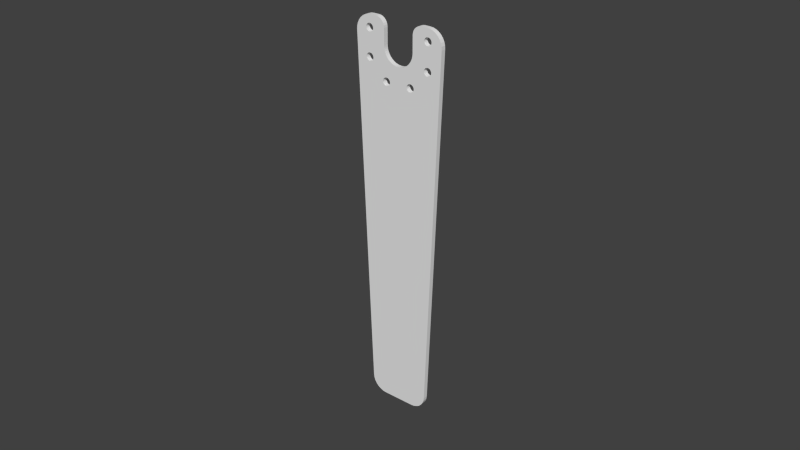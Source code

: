 # Source: t3_unterarm.blend  (saved by Blender 2.62.0; exported with 4.5.12 LTS)
import bpy
from mathutils import Matrix  # noqa: F401  (used for matrix-valued properties, if any)

bpy.ops.wm.read_factory_settings(use_empty=True)
scene = bpy.context.scene
scene.name = 'Scene'

# ---- collections
col_collection_1 = bpy.data.collections.new('Collection 1'); scene.collection.children.link(col_collection_1)

# ---- world
world_world = bpy.data.worlds.new('World'); scene.world = world_world
world_world.color = (0.05088, 0.05088, 0.05088)
world_world.use_sun_shadow = False
world_world.sun_shadow_jitter_overblur = 0.0
world_world.cycles.sampling_method = 'MANUAL'
world_world.cycles.sample_map_resolution = 256

# ---- meshes
me_t3_arm_unterarm = bpy.data.meshes.new('T3 Arm Unterarm')
me_t3_arm_unterarm.from_pydata([(-5.0, 5.0, 0.0), (-8.974, 4.595, 0.0), (-8.913, 4.21, 0.0), (-8.913, 4.21, -1.5), (-8.974, 3.824, 0.0), (-8.974, 3.824, -1.5), (-9.151, 4.944, 0.0), (-8.974, 4.595, -1.5), (-9.428, 5.22, 0.0), (-9.151, 4.944, -1.5), (-5.075, 5.668, 0.0), (-9.776, 5.398, 0.0), (-9.428, 5.22, -1.5), (-10.16, 5.459, 0.0), (-9.776, 5.398, -1.5), (-14.02, 5.671, 0.0), (-10.55, 5.398, 0.0), (-10.16, 5.459, -1.5), (-14.47, 4.772, 0.0), (-10.9, 5.22, 0.0), (-10.55, 5.398, -1.5), (-11.17, 4.944, 0.0), (-10.9, 5.22, -1.5), (-11.35, 4.595, 0.0), (-11.17, 4.944, -1.5), (-14.73, 3.801, 0.0), (-11.41, 4.21, 0.0), (-11.35, 4.595, -1.5), (-11.35, 3.824, 0.0), (-11.41, 4.21, -1.5), (-11.17, 3.475, 0.0), (-11.35, 3.824, -1.5), (-14.79, 2.797, 0.0), (-10.9, 3.199, 0.0), (-11.17, 3.475, -1.5), (-10.55, 3.021, 0.0), (-10.9, 3.199, -1.5), (-10.16, 2.96, 0.0), (-10.55, 3.021, -1.5), (-5.0, 6.123e-16, 0.0), (-9.776, 3.021, 0.0), (-10.16, 2.96, -1.5), (-9.428, 3.199, 0.0), (-9.776, 3.021, -1.5), (-9.151, 3.475, 0.0), (-9.428, 3.199, -1.5), (-9.151, 3.475, -1.5), (-3.117, -3.909, 0.0), (-8.974, -3.824, 0.0), (-8.913, -4.21, 0.0), (-8.913, -4.21, -1.5), (-2.661, -4.233, 0.0), (-8.974, -4.595, 0.0), (-8.974, -4.595, -1.5), (-3.536, -3.536, 0.0), (-9.151, -3.475, 0.0), (-8.974, -3.824, -1.5), (-3.909, -3.117, 0.0), (-9.428, -3.199, 0.0), (-9.151, -3.475, -1.5), (-9.776, -3.021, 0.0), (-9.428, -3.199, -1.5), (-4.233, -2.661, 0.0), (-10.16, -2.96, 0.0), (-9.776, -3.021, -1.5), (-4.719, -1.652, 0.0), (-10.55, -3.021, 0.0), (-10.16, -2.96, -1.5), (-4.505, -2.169, 0.0), (-10.9, -3.199, 0.0), (-10.55, -3.021, -1.5), (-4.968, -0.562, 0.0), (-4.875, -1.112, 0.0), (-11.17, -3.475, 0.0), (-10.9, -3.199, -1.5), (-11.35, -3.824, 0.0), (-11.17, -3.475, -1.5), (-11.41, -4.21, 0.0), (-11.35, -3.824, -1.5), (-10.19, -110.2, 0.0), (-11.35, -4.595, 0.0), (-11.41, -4.21, -1.5), (-11.17, -4.944, 0.0), (-11.35, -4.595, -1.5), (-10.9, -5.22, 0.0), (-11.17, -4.944, -1.5), (-10.55, -5.398, 0.0), (-10.9, -5.22, -1.5), (-10.16, -5.459, 0.0), (-10.55, -5.398, -1.5), (9.776, -5.398, 0.0), (-9.776, -5.398, 0.0), (-10.16, -5.459, -1.5), (-4.945, -9.152, 0.0), (-4.596, -8.974, 0.0), (10.16, -5.459, 0.0), (-5.221, -9.428, 0.0), (-5.398, -9.777, 0.0), (-5.46, -10.16, 0.0), (9.428, -5.22, 0.0), (-9.428, -5.22, 0.0), (-9.776, -5.398, -1.5), (-0.56, -4.968, 0.0), (-9.151, -4.944, 0.0), (-9.428, -5.22, -1.5), (9.151, -4.944, 0.0), (8.266e-15, -5.0, 0.0), (-1.652, -4.719, 0.0), (-9.151, -4.944, -1.5), (-1.112, -4.875, 0.0), (-2.169, -4.505, 0.0), (3.021, -9.777, 0.0), (-3.021, -9.777, 0.0), (-2.96, -10.16, 0.0), (-2.96, -10.16, -1.5), (2.96, -10.16, 0.0), (-3.021, -10.55, 0.0), (-3.021, -10.55, -1.5), (3.198, -9.428, 0.0), (-3.198, -9.428, 0.0), (-3.021, -9.777, -1.5), (3.475, -9.152, 0.0), (-3.475, -9.152, 0.0), (-3.198, -9.428, -1.5), (3.823, -8.974, 0.0), (-3.823, -8.974, 0.0), (-3.475, -9.152, -1.5), (4.21, -8.913, 0.0), (-4.21, -8.913, 0.0), (-3.823, -8.974, -1.5), (-4.21, -8.913, -1.5), (10.55, -5.398, 0.0), (-4.596, -8.974, -1.5), (-4.945, -9.152, -1.5), (-5.221, -9.428, -1.5), (-5.398, -9.777, -1.5), (-5.398, -10.55, 0.0), (-5.46, -10.16, -1.5), (-5.221, -10.9, 0.0), (-5.398, -10.55, -1.5), (-4.945, -11.17, 0.0), (-5.221, -10.9, -1.5), (-4.596, -11.35, 0.0), (-4.945, -11.17, -1.5), (-4.21, -11.41, 0.0), (-4.596, -11.35, -1.5), (3.823, -11.35, 0.0), (-3.823, -11.35, 0.0), (-4.21, -11.41, -1.5), (4.21, -11.41, 0.0), (3.475, -11.17, 0.0), (-3.475, -11.17, 0.0), (-3.823, -11.35, -1.5), (3.198, -10.9, 0.0), (-3.198, -10.9, 0.0), (-3.475, -11.17, -1.5), (3.021, -10.55, 0.0), (-3.198, -10.9, -1.5), (10.9, -5.22, 0.0), (5.398, -9.777, 0.0), (5.46, -10.16, 0.0), (5.46, -10.16, -1.5), (5.398, -10.55, 0.0), (5.398, -10.55, -1.5), (5.221, -9.428, 0.0), (5.398, -9.777, -1.5), (4.945, -9.152, 0.0), (5.221, -9.428, -1.5), (4.596, -8.974, 0.0), (4.945, -9.152, -1.5), (4.596, -8.974, -1.5), (4.21, -8.913, -1.5), (3.823, -8.974, -1.5), (3.475, -9.152, -1.5), (3.198, -9.428, -1.5), (3.021, -9.777, -1.5), (2.96, -10.16, -1.5), (3.021, -10.55, -1.5), (3.198, -10.9, -1.5), (3.475, -11.17, -1.5), (3.823, -11.35, -1.5), (4.596, -11.35, 0.0), (4.21, -11.41, -1.5), (4.945, -11.17, 0.0), (4.596, -11.35, -1.5), (5.221, -10.9, 0.0), (4.945, -11.17, -1.5), (5.221, -10.9, -1.5), (14.79, 2.797, 0.0), (11.35, -3.824, 0.0), (11.41, -4.21, 0.0), (11.41, -4.21, -1.5), (11.35, -4.595, 0.0), (11.35, -4.595, -1.5), (11.17, -3.475, 0.0), (11.35, -3.824, -1.5), (10.9, -3.199, 0.0), (11.17, -3.475, -1.5), (10.55, -3.021, 0.0), (10.9, -3.199, -1.5), (10.16, -2.96, 0.0), (10.55, -3.021, -1.5), (3.909, -3.117, 0.0), (9.776, -3.021, 0.0), (10.16, -2.96, -1.5), (4.233, -2.661, 0.0), (9.428, -3.199, 0.0), (9.776, -3.021, -1.5), (3.536, -3.536, 0.0), (9.151, -3.475, 0.0), (9.428, -3.199, -1.5), (8.974, -3.824, 0.0), (9.151, -3.475, -1.5), (3.117, -3.909, 0.0), (8.913, -4.21, 0.0), (8.974, -3.824, -1.5), (2.169, -4.505, 0.0), (8.974, -4.595, 0.0), (8.913, -4.21, -1.5), (2.661, -4.233, 0.0), (1.112, -4.875, 0.0), (8.974, -4.595, -1.5), (1.652, -4.719, 0.0), (9.151, -4.944, -1.5), (0.56, -4.968, 0.0), (9.428, -5.22, -1.5), (9.776, -5.398, -1.5), (10.16, -5.459, -1.5), (10.55, -5.398, -1.5), (11.17, -4.944, 0.0), (10.9, -5.22, -1.5), (11.17, -4.944, -1.5), (14.47, 4.772, 0.0), (11.35, 4.595, 0.0), (11.41, 4.21, 0.0), (11.41, 4.21, -1.5), (11.35, 3.824, 0.0), (11.35, 3.824, -1.5), (11.17, 4.944, 0.0), (11.35, 4.595, -1.5), (14.02, 5.671, 0.0), (10.9, 5.22, 0.0), (11.17, 4.944, -1.5), (10.55, 5.398, 0.0), (10.9, 5.22, -1.5), (10.16, 5.459, 0.0), (10.55, 5.398, -1.5), (5.0, 5.0, 0.0), (9.776, 5.398, 0.0), (10.16, 5.459, -1.5), (5.075, 5.668, 0.0), (9.428, 5.22, 0.0), (9.776, 5.398, -1.5), (9.151, 4.944, 0.0), (9.428, 5.22, -1.5), (5.0, -1.225e-15, 0.0), (8.974, 4.595, 0.0), (9.151, 4.944, -1.5), (8.913, 4.21, 0.0), (8.974, 4.595, -1.5), (8.974, 3.824, 0.0), (8.913, 4.21, -1.5), (9.151, 3.475, 0.0), (8.974, 3.824, -1.5), (9.428, 3.199, 0.0), (9.151, 3.475, -1.5), (9.776, 3.021, 0.0), (9.428, 3.199, -1.5), (10.16, 2.96, 0.0), (9.776, 3.021, -1.5), (10.55, 3.021, 0.0), (10.16, 2.96, -1.5), (14.73, 3.801, 0.0), (10.9, 3.199, 0.0), (10.55, 3.021, -1.5), (11.17, 3.475, 0.0), (10.9, 3.199, -1.5), (11.17, 3.475, -1.5), (-10.03, -111.3, 0.0), (10.03, -111.3, 0.0), (10.19, -110.2, 0.0), (10.19, -110.2, -1.5), (14.79, 2.797, -1.5), (-9.639, -112.3, 0.0), (9.639, -112.3, 0.0), (10.03, -111.3, -1.5), (-9.035, -113.2, 0.0), (9.035, -113.2, 0.0), (9.639, -112.3, -1.5), (-8.248, -114.0, 0.0), (8.248, -114.0, 0.0), (9.035, -113.2, -1.5), (-7.316, -114.5, 0.0), (7.316, -114.5, 0.0), (8.248, -114.0, -1.5), (-6.283, -114.9, 0.0), (6.283, -114.9, 0.0), (7.316, -114.5, -1.5), (-5.199, -115.0, 0.0), (5.199, -115.0, 0.0), (6.283, -114.9, -1.5), (5.199, -115.0, -1.5), (-5.199, -115.0, -1.5), (-6.283, -114.9, -1.5), (-7.316, -114.5, -1.5), (-8.248, -114.0, -1.5), (-9.035, -113.2, -1.5), (-9.639, -112.3, -1.5), (-10.03, -111.3, -1.5), (-10.19, -110.2, -1.5), (-14.79, 2.797, -1.5), (-14.73, 3.801, -1.5), (-14.47, 4.772, -1.5), (-5.297, 6.302, 0.0), (-13.4, 6.463, 0.0), (-14.02, 5.671, -1.5), (-5.655, 6.87, 0.0), (-12.63, 7.115, 0.0), (-13.4, 6.463, -1.5), (-6.13, 7.345, 0.0), (-11.75, 7.6, 0.0), (-12.63, 7.115, -1.5), (-6.698, 7.703, 0.0), (-10.79, 7.899, 0.0), (-11.75, 7.6, -1.5), (-8.0, 8.0, 0.0), (-9.793, 8.0, 0.0), (-10.79, 7.899, -1.5), (-7.332, 7.925, 0.0), (-9.793, 8.0, -1.5), (-8.0, 8.0, -1.5), (-7.332, 7.925, -1.5), (-6.698, 7.703, -1.5), (-6.13, 7.345, -1.5), (-5.655, 6.87, -1.5), (-5.297, 6.302, -1.5), (-5.075, 5.668, -1.5), (-5.0, 5.0, -1.5), (-5.0, 6.123e-16, -1.5), (-4.968, -0.562, -1.5), (-4.875, -1.112, -1.5), (-4.719, -1.652, -1.5), (-4.505, -2.169, -1.5), (-4.233, -2.661, -1.5), (-3.909, -3.117, -1.5), (-3.536, -3.536, -1.5), (-3.117, -3.909, -1.5), (-2.661, -4.233, -1.5), (-2.169, -4.505, -1.5), (-1.652, -4.719, -1.5), (-1.112, -4.875, -1.5), (-0.56, -4.968, -1.5), (8.266e-15, -5.0, -1.5), (0.56, -4.968, -1.5), (1.112, -4.875, -1.5), (1.652, -4.719, -1.5), (2.169, -4.505, -1.5), (2.661, -4.233, -1.5), (3.117, -3.909, -1.5), (3.536, -3.536, -1.5), (3.909, -3.117, -1.5), (4.505, -2.169, 0.0), (4.233, -2.661, -1.5), (4.719, -1.652, 0.0), (4.505, -2.169, -1.5), (4.875, -1.112, 0.0), (4.719, -1.652, -1.5), (4.968, -0.562, 0.0), (4.875, -1.112, -1.5), (4.968, -0.562, -1.5), (5.0, -1.225e-15, -1.5), (5.0, 5.0, -1.5), (5.297, 6.302, 0.0), (5.075, 5.668, -1.5), (13.4, 6.463, 0.0), (5.655, 6.87, 0.0), (5.297, 6.302, -1.5), (12.63, 7.115, 0.0), (6.13, 7.345, 0.0), (5.655, 6.87, -1.5), (11.75, 7.6, 0.0), (6.698, 7.703, 0.0), (6.13, 7.345, -1.5), (10.79, 7.899, 0.0), (7.332, 7.925, 0.0), (6.698, 7.703, -1.5), (9.793, 8.0, 0.0), (8.0, 8.0, 0.0), (7.332, 7.925, -1.5), (8.0, 8.0, -1.5), (9.793, 8.0, -1.5), (10.79, 7.899, -1.5), (11.75, 7.6, -1.5), (12.63, 7.115, -1.5), (13.4, 6.463, -1.5), (14.02, 5.671, -1.5), (14.47, 4.772, -1.5), (14.73, 3.801, -1.5)], [], [(0, 1, 2), (3, 2, 1), (0, 2, 4), (5, 4, 2), (3, 5, 2), (0, 6, 1), (7, 1, 6), (7, 3, 1), (0, 8, 6), (9, 6, 8), (9, 7, 6), (10, 11, 8), (12, 8, 11), (0, 10, 8), (12, 9, 8), (10, 13, 11), (14, 11, 13), (14, 12, 11), (15, 16, 13), (17, 13, 16), (10, 15, 13), (17, 14, 13), (18, 19, 16), (20, 16, 19), (15, 18, 16), (20, 17, 16), (18, 21, 19), (22, 19, 21), (22, 20, 19), (18, 23, 21), (24, 21, 23), (24, 22, 21), (25, 26, 23), (27, 23, 26), (18, 25, 23), (27, 24, 23), (25, 28, 26), (29, 26, 28), (27, 26, 29), (25, 30, 28), (31, 28, 30), (31, 29, 28), (32, 33, 30), (34, 30, 33), (25, 32, 30), (34, 31, 30), (32, 35, 33), (36, 33, 35), (36, 34, 33), (32, 37, 35), (38, 35, 37), (38, 36, 35), (39, 40, 37), (41, 37, 40), (39, 37, 32), (41, 38, 37), (0, 42, 40), (43, 40, 42), (39, 0, 40), (43, 41, 40), (0, 44, 42), (45, 42, 44), (45, 43, 42), (0, 4, 44), (46, 44, 4), (46, 45, 44), (5, 46, 4), (47, 48, 49), (50, 49, 48), (51, 49, 52), (53, 52, 49), (51, 47, 49), (50, 53, 49), (54, 55, 48), (56, 48, 55), (47, 54, 48), (56, 50, 48), (57, 58, 55), (59, 55, 58), (54, 57, 55), (59, 56, 55), (57, 60, 58), (61, 58, 60), (61, 59, 58), (62, 63, 60), (64, 60, 63), (57, 62, 60), (64, 61, 60), (65, 66, 63), (67, 63, 66), (68, 65, 63), (62, 68, 63), (67, 64, 63), (39, 69, 66), (70, 66, 69), (71, 39, 66), (72, 71, 66), (65, 72, 66), (70, 67, 66), (32, 73, 69), (74, 69, 73), (39, 32, 69), (74, 70, 69), (32, 75, 73), (76, 73, 75), (76, 74, 73), (32, 77, 75), (78, 75, 77), (78, 76, 75), (79, 80, 77), (81, 77, 80), (32, 79, 77), (78, 77, 81), (79, 82, 80), (83, 80, 82), (83, 81, 80), (79, 84, 82), (85, 82, 84), (85, 83, 82), (79, 86, 84), (87, 84, 86), (87, 85, 84), (79, 88, 86), (89, 86, 88), (89, 87, 86), (90, 91, 88), (92, 88, 91), (93, 94, 88), (95, 88, 94), (96, 93, 88), (97, 96, 88), (98, 97, 88), (79, 98, 88), (95, 90, 88), (92, 89, 88), (99, 100, 91), (101, 91, 100), (90, 99, 91), (101, 92, 91), (102, 103, 100), (104, 100, 103), (99, 105, 100), (106, 100, 105), (106, 102, 100), (104, 101, 100), (107, 52, 103), (108, 103, 52), (109, 107, 103), (102, 109, 103), (108, 104, 103), (110, 51, 52), (107, 110, 52), (53, 108, 52), (111, 112, 113), (114, 113, 112), (115, 113, 116), (117, 116, 113), (115, 111, 113), (114, 117, 113), (118, 119, 112), (120, 112, 119), (111, 118, 112), (120, 114, 112), (121, 122, 119), (123, 119, 122), (118, 121, 119), (123, 120, 119), (124, 125, 122), (126, 122, 125), (121, 124, 122), (126, 123, 122), (127, 128, 125), (129, 125, 128), (124, 127, 125), (129, 126, 125), (95, 94, 128), (130, 128, 94), (131, 128, 127), (131, 95, 128), (130, 129, 128), (132, 94, 93), (132, 130, 94), (133, 93, 96), (133, 132, 93), (134, 96, 97), (134, 133, 96), (135, 97, 98), (135, 134, 97), (79, 136, 98), (137, 98, 136), (135, 98, 137), (79, 138, 136), (139, 136, 138), (139, 137, 136), (79, 140, 138), (141, 138, 140), (141, 139, 138), (79, 142, 140), (143, 140, 142), (143, 141, 140), (79, 144, 142), (145, 142, 144), (145, 143, 142), (146, 147, 144), (148, 144, 147), (149, 146, 144), (79, 149, 144), (148, 145, 144), (150, 151, 147), (152, 147, 151), (146, 150, 147), (152, 148, 147), (153, 154, 151), (155, 151, 154), (150, 153, 151), (155, 152, 151), (156, 116, 154), (157, 154, 116), (153, 156, 154), (157, 155, 154), (156, 115, 116), (117, 157, 116), (158, 159, 160), (161, 160, 159), (158, 160, 162), (163, 162, 160), (161, 163, 160), (158, 164, 159), (165, 159, 164), (165, 161, 159), (158, 166, 164), (167, 164, 166), (167, 165, 164), (158, 168, 166), (169, 166, 168), (169, 167, 166), (158, 127, 168), (170, 168, 127), (170, 169, 168), (171, 127, 124), (158, 131, 127), (171, 170, 127), (172, 124, 121), (172, 171, 124), (173, 121, 118), (173, 172, 121), (174, 118, 111), (174, 173, 118), (175, 111, 115), (175, 174, 111), (176, 115, 156), (175, 115, 176), (177, 156, 153), (177, 176, 156), (178, 153, 150), (178, 177, 153), (179, 150, 146), (179, 178, 150), (180, 146, 149), (180, 179, 146), (79, 181, 149), (182, 149, 181), (182, 180, 149), (79, 183, 181), (184, 181, 183), (184, 182, 181), (185, 183, 79), (186, 183, 185), (79, 158, 185), (186, 184, 183), (158, 162, 185), (187, 185, 162), (187, 186, 185), (163, 187, 162), (188, 189, 190), (191, 190, 189), (188, 190, 192), (193, 192, 190), (191, 193, 190), (188, 194, 189), (195, 189, 194), (195, 191, 189), (188, 196, 194), (197, 194, 196), (197, 195, 194), (188, 198, 196), (199, 196, 198), (199, 197, 196), (188, 200, 198), (201, 198, 200), (201, 199, 198), (202, 203, 200), (204, 200, 203), (205, 202, 200), (188, 205, 200), (204, 201, 200), (202, 206, 203), (207, 203, 206), (207, 204, 203), (208, 209, 206), (210, 206, 209), (202, 208, 206), (210, 207, 206), (208, 211, 209), (212, 209, 211), (212, 210, 209), (213, 214, 211), (215, 211, 214), (208, 213, 211), (215, 212, 211), (216, 217, 214), (218, 214, 217), (219, 216, 214), (213, 219, 214), (215, 214, 218), (220, 105, 217), (221, 217, 105), (222, 220, 217), (216, 222, 217), (221, 218, 217), (223, 105, 99), (224, 106, 105), (220, 224, 105), (223, 221, 105), (225, 99, 90), (225, 223, 99), (226, 90, 95), (226, 225, 90), (227, 95, 131), (227, 226, 95), (228, 131, 158), (228, 227, 131), (79, 229, 158), (230, 158, 229), (230, 228, 158), (79, 192, 229), (231, 229, 192), (231, 230, 229), (188, 192, 79), (193, 231, 192), (232, 233, 234), (235, 234, 233), (232, 234, 236), (237, 236, 234), (235, 237, 234), (232, 238, 233), (239, 233, 238), (239, 235, 233), (240, 241, 238), (242, 238, 241), (232, 240, 238), (242, 239, 238), (240, 243, 241), (244, 241, 243), (244, 242, 241), (240, 245, 243), (246, 243, 245), (246, 244, 243), (247, 248, 245), (249, 245, 248), (250, 247, 245), (240, 250, 245), (249, 246, 245), (247, 251, 248), (252, 248, 251), (252, 249, 248), (247, 253, 251), (254, 251, 253), (254, 252, 251), (255, 256, 253), (257, 253, 256), (247, 255, 253), (257, 254, 253), (255, 258, 256), (259, 256, 258), (259, 257, 256), (255, 260, 258), (261, 258, 260), (259, 258, 261), (255, 262, 260), (263, 260, 262), (263, 261, 260), (255, 264, 262), (265, 262, 264), (265, 263, 262), (255, 266, 264), (267, 264, 266), (267, 265, 264), (255, 268, 266), (269, 266, 268), (269, 267, 266), (188, 270, 268), (271, 268, 270), (188, 268, 255), (271, 269, 268), (272, 273, 270), (274, 270, 273), (188, 272, 270), (274, 271, 270), (272, 275, 273), (276, 273, 275), (276, 274, 273), (272, 236, 275), (277, 275, 236), (277, 276, 275), (272, 232, 236), (237, 277, 236), (278, 279, 280), (281, 280, 279), (79, 278, 280), (188, 79, 280), (282, 188, 280), (281, 282, 280), (283, 284, 279), (285, 279, 284), (278, 283, 279), (285, 281, 279), (286, 287, 284), (288, 284, 287), (283, 286, 284), (285, 284, 288), (289, 290, 287), (291, 287, 290), (286, 289, 287), (288, 287, 291), (292, 293, 290), (294, 290, 293), (289, 292, 290), (291, 290, 294), (295, 296, 293), (297, 293, 296), (292, 295, 293), (294, 293, 297), (298, 299, 296), (300, 296, 299), (295, 298, 296), (297, 296, 300), (301, 299, 298), (300, 299, 301), (302, 298, 295), (302, 301, 298), (303, 295, 292), (303, 302, 295), (304, 292, 289), (303, 292, 304), (305, 289, 286), (304, 289, 305), (306, 286, 283), (305, 286, 306), (307, 283, 278), (306, 283, 307), (308, 278, 79), (307, 278, 308), (309, 79, 32), (308, 79, 309), (310, 32, 25), (310, 309, 32), (311, 25, 18), (311, 310, 25), (312, 18, 15), (311, 18, 312), (313, 314, 15), (315, 15, 314), (10, 313, 15), (312, 15, 315), (316, 317, 314), (318, 314, 317), (313, 316, 314), (315, 314, 318), (319, 320, 317), (321, 317, 320), (316, 319, 317), (318, 317, 321), (322, 323, 320), (324, 320, 323), (319, 322, 320), (321, 320, 324), (325, 326, 323), (327, 323, 326), (328, 325, 323), (322, 328, 323), (324, 323, 327), (329, 326, 325), (327, 326, 329), (330, 325, 328), (330, 329, 325), (331, 328, 322), (331, 330, 328), (332, 322, 319), (332, 331, 322), (333, 319, 316), (333, 332, 319), (334, 316, 313), (334, 333, 316), (335, 313, 10), (335, 334, 313), (0, 336, 10), (336, 335, 10), (337, 0, 39), (336, 0, 337), (338, 39, 71), (338, 337, 39), (339, 71, 72), (339, 338, 71), (340, 72, 65), (340, 339, 72), (341, 65, 68), (341, 340, 65), (342, 68, 62), (342, 341, 68), (343, 62, 57), (343, 342, 62), (344, 57, 54), (344, 343, 57), (345, 54, 47), (345, 344, 54), (346, 47, 51), (346, 345, 47), (347, 51, 110), (347, 346, 51), (348, 110, 107), (348, 347, 110), (349, 107, 109), (349, 348, 107), (350, 109, 102), (350, 349, 109), (351, 102, 106), (351, 350, 102), (352, 106, 224), (352, 351, 106), (353, 224, 220), (353, 352, 224), (354, 220, 222), (354, 353, 220), (355, 222, 216), (355, 354, 222), (356, 216, 219), (356, 355, 216), (357, 219, 213), (357, 356, 219), (358, 213, 208), (358, 357, 213), (359, 208, 202), (359, 358, 208), (360, 202, 205), (360, 359, 202), (188, 361, 205), (362, 205, 361), (362, 360, 205), (188, 363, 361), (364, 361, 363), (364, 362, 361), (188, 365, 363), (366, 363, 365), (366, 364, 363), (188, 367, 365), (368, 365, 367), (368, 366, 365), (188, 255, 367), (369, 367, 255), (369, 368, 367), (370, 255, 247), (370, 369, 255), (371, 247, 250), (371, 370, 247), (240, 372, 250), (373, 250, 372), (373, 371, 250), (374, 375, 372), (376, 372, 375), (240, 374, 372), (376, 373, 372), (377, 378, 375), (379, 375, 378), (374, 377, 375), (379, 376, 375), (380, 381, 378), (382, 378, 381), (377, 380, 378), (382, 379, 378), (383, 384, 381), (385, 381, 384), (380, 383, 381), (385, 382, 381), (386, 387, 384), (388, 384, 387), (383, 386, 384), (388, 385, 384), (389, 387, 386), (389, 388, 387), (390, 386, 383), (390, 389, 386), (391, 383, 380), (391, 390, 383), (392, 380, 377), (391, 380, 392), (393, 377, 374), (392, 377, 393), (394, 374, 240), (393, 374, 394), (395, 240, 232), (394, 240, 395), (396, 232, 272), (395, 232, 396), (397, 272, 188), (396, 272, 397), (397, 188, 282), (312, 29, 31), (312, 27, 29), (311, 31, 34), (311, 312, 31), (311, 34, 36), (311, 36, 38), (310, 38, 41), (311, 38, 310), (338, 41, 43), (310, 41, 338), (338, 43, 45), (338, 45, 46), (338, 46, 5), (338, 5, 3), (338, 3, 7), (338, 7, 9), (337, 9, 12), (338, 9, 337), (337, 12, 14), (337, 14, 17), (315, 17, 20), (336, 337, 17), (315, 336, 17), (315, 20, 22), (315, 22, 24), (312, 24, 27), (312, 315, 24), (310, 81, 83), (310, 78, 81), (281, 83, 85), (310, 83, 281), (281, 85, 87), (130, 87, 89), (139, 87, 137), (135, 137, 87), (141, 87, 139), (141, 143, 281), (281, 87, 141), (132, 87, 130), (133, 87, 132), (134, 87, 133), (135, 87, 134), (171, 89, 92), (171, 130, 89), (227, 92, 101), (171, 92, 170), (227, 170, 92), (226, 101, 104), (227, 101, 226), (225, 104, 108), (226, 104, 225), (350, 108, 53), (352, 225, 108), (351, 108, 350), (352, 108, 351), (348, 53, 50), (349, 53, 348), (350, 53, 349), (346, 50, 56), (347, 50, 346), (348, 50, 347), (345, 56, 59), (346, 56, 345), (345, 59, 61), (344, 61, 64), (345, 61, 344), (344, 64, 67), (310, 67, 70), (344, 67, 343), (310, 343, 67), (310, 70, 74), (310, 74, 76), (310, 76, 78), (281, 143, 145), (281, 145, 148), (182, 148, 152), (281, 148, 182), (180, 152, 155), (182, 152, 180), (179, 155, 157), (180, 155, 179), (178, 157, 117), (179, 157, 178), (177, 117, 114), (178, 117, 177), (176, 114, 120), (177, 114, 176), (175, 120, 123), (175, 176, 120), (174, 123, 126), (175, 123, 174), (173, 126, 129), (174, 126, 173), (172, 129, 130), (173, 129, 172), (172, 130, 171), (281, 182, 184), (281, 184, 186), (281, 186, 187), (281, 187, 163), (281, 163, 161), (227, 161, 165), (281, 161, 227), (227, 165, 167), (227, 167, 169), (227, 169, 170), (357, 218, 221), (358, 215, 218), (358, 218, 357), (355, 221, 223), (356, 221, 355), (357, 221, 356), (353, 223, 225), (354, 223, 353), (355, 223, 354), (353, 225, 352), (281, 227, 228), (281, 228, 230), (281, 230, 231), (281, 231, 193), (281, 193, 191), (282, 191, 195), (281, 191, 282), (282, 195, 197), (282, 197, 199), (370, 199, 201), (282, 199, 370), (366, 201, 204), (368, 201, 366), (369, 201, 368), (370, 201, 369), (362, 204, 207), (364, 204, 362), (366, 204, 364), (360, 207, 210), (362, 207, 360), (360, 210, 212), (359, 212, 215), (360, 212, 359), (359, 215, 358), (371, 261, 263), (371, 259, 261), (371, 263, 265), (371, 265, 267), (371, 267, 269), (370, 269, 271), (371, 269, 370), (282, 271, 274), (282, 370, 271), (282, 274, 276), (282, 276, 277), (397, 277, 237), (397, 282, 277), (397, 237, 235), (397, 235, 239), (396, 239, 242), (396, 397, 239), (396, 242, 244), (396, 244, 246), (395, 246, 249), (395, 396, 246), (373, 249, 252), (395, 249, 373), (373, 252, 254), (371, 254, 257), (373, 254, 371), (371, 257, 259), (310, 338, 339), (310, 339, 340), (310, 340, 341), (310, 341, 342), (310, 342, 343), (395, 373, 376), (394, 376, 379), (394, 395, 376), (393, 379, 382), (393, 394, 379), (392, 382, 385), (392, 393, 382), (391, 385, 388), (391, 392, 385), (391, 388, 389), (391, 389, 390), (310, 281, 309), (285, 309, 281), (303, 301, 302), (300, 301, 303), (285, 308, 309), (331, 329, 330), (327, 329, 331), (327, 331, 332), (324, 332, 333), (324, 327, 332), (321, 333, 334), (321, 324, 333), (318, 334, 335), (318, 321, 334), (315, 335, 336), (315, 318, 335), (288, 307, 308), (285, 288, 308), (291, 306, 307), (288, 291, 307), (294, 305, 306), (291, 294, 306), (297, 304, 305), (294, 297, 305), (300, 303, 304), (297, 300, 304)])
me_t3_arm_unterarm.use_remesh_preserve_volume = False
me_t3_arm_unterarm.use_remesh_preserve_attributes = False
me_t3_arm_unterarm.use_mirror_vertex_groups = False
me_t3_arm_unterarm.update()

# ---- objects
ob_t3_arm_unterarm = bpy.data.objects.new('T3 Arm Unterarm', me_t3_arm_unterarm)

# ---- transforms, parenting, visibility, modifiers, constraints
ob_t3_arm_unterarm.location = (0.0, 0.0, 0.0)
ob_t3_arm_unterarm.rotation_euler = (1.571, 0.0, 0.0)
ob_t3_arm_unterarm.scale = (0.001, 0.001, 0.001)
ob_t3_arm_unterarm.lineart.crease_threshold = 0.0

# ---- collection membership
col_collection_1.objects.link(ob_t3_arm_unterarm)

# ---- scene / render settings (as saved in the file)
scene.frame_start = 1; scene.frame_end = 250; scene.frame_set(1)
scene.render.engine = 'BLENDER_EEVEE_NEXT'
scene.render.image_settings.color_mode = 'RGB'
scene.render.image_settings.compression = 90
scene.render.resolution_percentage = 50
scene.render.dither_intensity = 0.0
scene.render.bake_margin = 2
scene.render.bake_bias = 0.0
scene.cycles.use_denoising = False
scene.cycles.samples = 10
scene.cycles.sampling_pattern = 'TABULATED_SOBOL'
scene.cycles.light_sampling_threshold = 0.0
scene.cycles.use_adaptive_sampling = False
scene.cycles.use_light_tree = False
scene.cycles.blur_glossy = 0.0
scene.cycles.volume_bounces = 1
scene.cycles.pixel_filter_type = 'GAUSSIAN'
scene.cycles.sample_clamp_indirect = 0.0
scene.view_settings.view_transform = 'Standard'
bpy.context.view_layer.update()

# ---- added for rendering (the .blend has no active camera and no usable light): camera, sun
cam_auto = bpy.data.cameras.new('AutoCamera')
cam_auto.lens = 50.0
cam_auto.sensor_width = 36.0
cam_auto.clip_end = 1000.0
ob_auto_camera = bpy.data.objects.new('AutoCamera', cam_auto)
scene.collection.objects.link(ob_auto_camera)
ob_auto_camera.location = (0.185045, -0.221304, 0.0945354)
ob_auto_camera.rotation_euler = (1.09748, -7.21219e-08, 0.694738)
scene.camera = ob_auto_camera
light_auto_sun = bpy.data.lights.new('AutoSun', 'SUN')
light_auto_sun.energy = 3.0
light_auto_sun.angle = 0.0523599
ob_auto_sun = bpy.data.objects.new('AutoSun', light_auto_sun)
scene.collection.objects.link(ob_auto_sun)
ob_auto_sun.rotation_euler = (0.872665, 0.174533, 0.523599)
bpy.context.view_layer.update()
